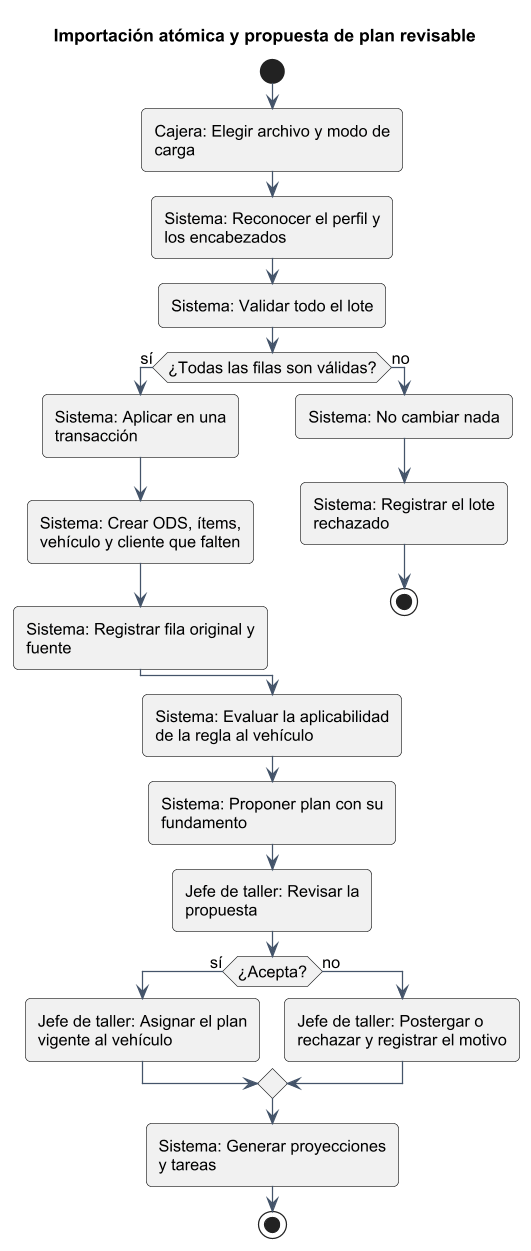

The diagram above was rendered by PlantUML. Its source (embedded in the PNG):
@startuml
skinparam shadowing false
skinparam defaultFontName Arial
skinparam defaultFontSize 13
skinparam dpi 120
skinparam wrapWidth 190
skinparam MaxMessageSize 190
skinparam roundCorner 8
skinparam ArrowColor #44546a
skinparam ClassBackgroundColor #f4f8fc
skinparam ClassBorderColor #44546a
skinparam PackageBackgroundColor #ffffff
skinparam NoteBackgroundColor #fff8e1

title Importación atómica y propuesta de plan revisable
start
:Cajera: Elegir archivo y modo de carga;
:Sistema: Reconocer el perfil y los encabezados;
:Sistema: Validar todo el lote;
if (¿Todas las filas son válidas?) then (sí)
  :Sistema: Aplicar en una transacción;
  :Sistema: Crear ODS, ítems, vehículo y cliente que falten;
  :Sistema: Registrar fila original y fuente;
else (no)
  :Sistema: No cambiar nada;
  :Sistema: Registrar el lote rechazado;
  stop
endif
:Sistema: Evaluar la aplicabilidad de la regla al vehículo;
:Sistema: Proponer plan con su fundamento;
:Jefe de taller: Revisar la propuesta;
if (¿Acepta?) then (sí)
  :Jefe de taller: Asignar el plan vigente al vehículo;
else (no)
  :Jefe de taller: Postergar o rechazar y registrar el motivo;
endif
:Sistema: Generar proyecciones y tareas;
stop
@enduml